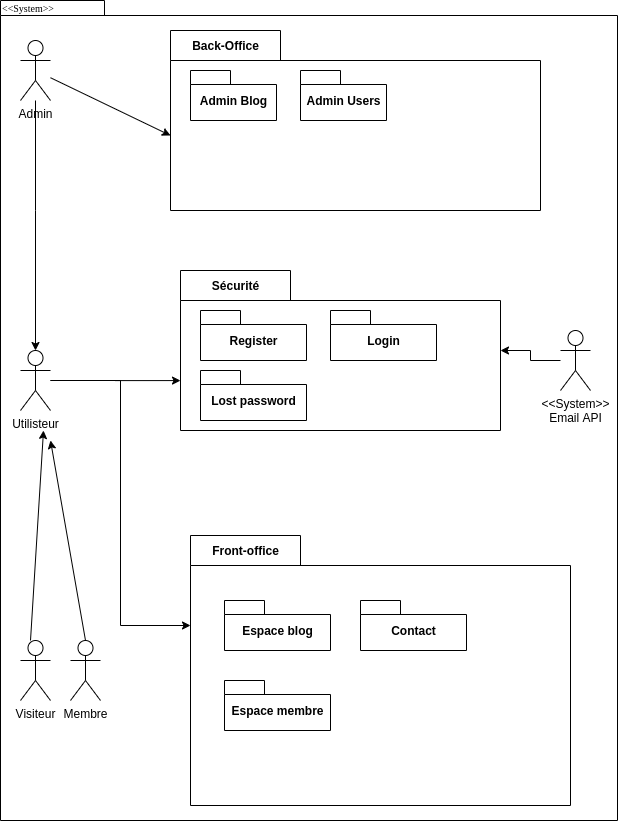

The diagram above was exported from draw.io. Its source (the exported page's mxGraphModel, read from the mxfile embedded in the PNG):
<mxGraphModel dx="870" dy="636" grid="1" gridSize="10" guides="1" tooltips="1" connect="1" arrows="1" fold="1" page="1" pageScale="1" pageWidth="827" pageHeight="1169" background="#ffffff" math="0" shadow="0">
  <root>
    <mxCell id="0" />
    <mxCell id="1" parent="0" />
    <mxCell id="6e0c8c40b5770093-72" value="" style="shape=folder;fontStyle=1;spacingTop=10;tabWidth=104;tabHeight=15;tabPosition=left;html=1;rounded=0;shadow=0;comic=0;labelBackgroundColor=none;strokeWidth=1;fillColor=none;fontFamily=Verdana;fontSize=10;align=center;" parent="1" vertex="1">
      <mxGeometry x="220" width="617" height="820" as="geometry" />
    </mxCell>
    <mxCell id="6e0c8c40b5770093-73" value="&amp;lt;&amp;lt;System&amp;gt;&amp;gt;" style="text;html=1;align=left;verticalAlign=top;spacingTop=-4;fontSize=10;fontFamily=Verdana" parent="1" vertex="1">
      <mxGeometry x="220" width="130" height="20" as="geometry" />
    </mxCell>
    <mxCell id="DfjKTWX16AGRt-VLoGz--20" style="edgeStyle=orthogonalEdgeStyle;rounded=0;orthogonalLoop=1;jettySize=auto;html=1;entryX=0.5;entryY=0;entryDx=0;entryDy=0;entryPerimeter=0;" parent="1" source="J7rTXZaNiCpEGrXZaU0K-1" target="DfjKTWX16AGRt-VLoGz--13" edge="1">
      <mxGeometry relative="1" as="geometry">
        <Array as="points">
          <mxPoint x="255" y="210" />
          <mxPoint x="255" y="210" />
        </Array>
      </mxGeometry>
    </mxCell>
    <mxCell id="J7rTXZaNiCpEGrXZaU0K-1" value="Admin" style="shape=umlActor;verticalLabelPosition=bottom;verticalAlign=top;html=1;outlineConnect=0;" parent="1" vertex="1">
      <mxGeometry x="240" y="40" width="30" height="60" as="geometry" />
    </mxCell>
    <mxCell id="J7rTXZaNiCpEGrXZaU0K-2" value="Membre" style="shape=umlActor;verticalLabelPosition=bottom;verticalAlign=top;html=1;outlineConnect=0;" parent="1" vertex="1">
      <mxGeometry x="290" y="640" width="30" height="60" as="geometry" />
    </mxCell>
    <mxCell id="J7rTXZaNiCpEGrXZaU0K-3" value="Visiteur" style="shape=umlActor;verticalLabelPosition=bottom;verticalAlign=top;html=1;outlineConnect=0;" parent="1" vertex="1">
      <mxGeometry x="240" y="640" width="30" height="60" as="geometry" />
    </mxCell>
    <mxCell id="J7rTXZaNiCpEGrXZaU0K-9" value="Back-Office" style="shape=folder;fontStyle=1;tabWidth=110;tabHeight=30;tabPosition=left;html=1;boundedLbl=1;labelInHeader=1;" parent="1" vertex="1">
      <mxGeometry x="390" y="30" width="370" height="180" as="geometry" />
    </mxCell>
    <mxCell id="J7rTXZaNiCpEGrXZaU0K-11" value="Front-office" style="shape=folder;fontStyle=1;tabWidth=110;tabHeight=30;tabPosition=left;html=1;boundedLbl=1;labelInHeader=1;" parent="1" vertex="1">
      <mxGeometry x="410" y="535" width="380" height="270" as="geometry" />
    </mxCell>
    <mxCell id="J7rTXZaNiCpEGrXZaU0K-13" value="Admin Blog" style="shape=folder;fontStyle=1;spacingTop=10;tabWidth=40;tabHeight=14;tabPosition=left;html=1;" parent="1" vertex="1">
      <mxGeometry x="410" y="70" width="86" height="50" as="geometry" />
    </mxCell>
    <mxCell id="J7rTXZaNiCpEGrXZaU0K-14" value="Admin Users" style="shape=folder;fontStyle=1;spacingTop=10;tabWidth=40;tabHeight=14;tabPosition=left;html=1;" parent="1" vertex="1">
      <mxGeometry x="520" y="70" width="86" height="50" as="geometry" />
    </mxCell>
    <mxCell id="J7rTXZaNiCpEGrXZaU0K-17" value="Sécurité" style="shape=folder;fontStyle=1;tabWidth=110;tabHeight=30;tabPosition=left;html=1;boundedLbl=1;labelInHeader=1;" parent="1" vertex="1">
      <mxGeometry x="400" y="270" width="320" height="160" as="geometry" />
    </mxCell>
    <mxCell id="J7rTXZaNiCpEGrXZaU0K-24" value="Espace membre" style="shape=folder;fontStyle=1;spacingTop=10;tabWidth=40;tabHeight=14;tabPosition=left;html=1;" parent="1" vertex="1">
      <mxGeometry x="444" y="680" width="106" height="50" as="geometry" />
    </mxCell>
    <mxCell id="J7rTXZaNiCpEGrXZaU0K-25" value="Espace blog" style="shape=folder;fontStyle=1;spacingTop=10;tabWidth=40;tabHeight=14;tabPosition=left;html=1;" parent="1" vertex="1">
      <mxGeometry x="444" y="600" width="106" height="50" as="geometry" />
    </mxCell>
    <mxCell id="J7rTXZaNiCpEGrXZaU0K-39" value="" style="endArrow=classic;html=1;entryX=0;entryY=0;entryDx=0;entryDy=105;entryPerimeter=0;" parent="1" source="J7rTXZaNiCpEGrXZaU0K-1" target="J7rTXZaNiCpEGrXZaU0K-9" edge="1">
      <mxGeometry width="50" height="50" relative="1" as="geometry">
        <mxPoint x="510" y="290" as="sourcePoint" />
        <mxPoint x="560" y="240" as="targetPoint" />
      </mxGeometry>
    </mxCell>
    <mxCell id="J7rTXZaNiCpEGrXZaU0K-43" value="" style="edgeStyle=orthogonalEdgeStyle;rounded=0;orthogonalLoop=1;jettySize=auto;html=1;" parent="1" source="J7rTXZaNiCpEGrXZaU0K-42" target="J7rTXZaNiCpEGrXZaU0K-17" edge="1">
      <mxGeometry relative="1" as="geometry" />
    </mxCell>
    <mxCell id="J7rTXZaNiCpEGrXZaU0K-42" value="&amp;lt;&amp;lt;System&amp;gt;&amp;gt;&lt;br&gt;Email API" style="shape=umlActor;verticalLabelPosition=bottom;verticalAlign=top;html=1;outlineConnect=0;" parent="1" vertex="1">
      <mxGeometry x="780" y="330" width="30" height="60" as="geometry" />
    </mxCell>
    <mxCell id="DfjKTWX16AGRt-VLoGz--8" value="Register" style="shape=folder;fontStyle=1;spacingTop=10;tabWidth=40;tabHeight=14;tabPosition=left;html=1;" parent="1" vertex="1">
      <mxGeometry x="420" y="310" width="106" height="50" as="geometry" />
    </mxCell>
    <mxCell id="DfjKTWX16AGRt-VLoGz--9" value="Login" style="shape=folder;fontStyle=1;spacingTop=10;tabWidth=40;tabHeight=14;tabPosition=left;html=1;" parent="1" vertex="1">
      <mxGeometry x="550" y="310" width="106" height="50" as="geometry" />
    </mxCell>
    <mxCell id="DfjKTWX16AGRt-VLoGz--10" value="Lost password" style="shape=folder;fontStyle=1;spacingTop=10;tabWidth=40;tabHeight=14;tabPosition=left;html=1;" parent="1" vertex="1">
      <mxGeometry x="420" y="370" width="106" height="50" as="geometry" />
    </mxCell>
    <mxCell id="DfjKTWX16AGRt-VLoGz--18" style="edgeStyle=orthogonalEdgeStyle;rounded=0;orthogonalLoop=1;jettySize=auto;html=1;entryX=0;entryY=0.688;entryDx=0;entryDy=0;entryPerimeter=0;" parent="1" source="DfjKTWX16AGRt-VLoGz--13" target="J7rTXZaNiCpEGrXZaU0K-17" edge="1">
      <mxGeometry relative="1" as="geometry" />
    </mxCell>
    <mxCell id="DfjKTWX16AGRt-VLoGz--19" style="edgeStyle=orthogonalEdgeStyle;rounded=0;orthogonalLoop=1;jettySize=auto;html=1;entryX=0;entryY=0;entryDx=0;entryDy=90;entryPerimeter=0;" parent="1" source="DfjKTWX16AGRt-VLoGz--13" target="J7rTXZaNiCpEGrXZaU0K-11" edge="1">
      <mxGeometry relative="1" as="geometry" />
    </mxCell>
    <mxCell id="DfjKTWX16AGRt-VLoGz--13" value="Utilisteur" style="shape=umlActor;verticalLabelPosition=bottom;verticalAlign=top;html=1;outlineConnect=0;" parent="1" vertex="1">
      <mxGeometry x="240" y="350" width="30" height="60" as="geometry" />
    </mxCell>
    <mxCell id="DfjKTWX16AGRt-VLoGz--16" value="" style="endArrow=classic;html=1;" parent="1" edge="1">
      <mxGeometry width="50" height="50" relative="1" as="geometry">
        <mxPoint x="250" y="640" as="sourcePoint" />
        <mxPoint x="263" y="430" as="targetPoint" />
      </mxGeometry>
    </mxCell>
    <mxCell id="DfjKTWX16AGRt-VLoGz--17" value="" style="endArrow=classic;html=1;exitX=0.5;exitY=0;exitDx=0;exitDy=0;exitPerimeter=0;" parent="1" source="J7rTXZaNiCpEGrXZaU0K-2" edge="1">
      <mxGeometry width="50" height="50" relative="1" as="geometry">
        <mxPoint x="260" y="650" as="sourcePoint" />
        <mxPoint x="270" y="440" as="targetPoint" />
      </mxGeometry>
    </mxCell>
    <mxCell id="F_1AfJkjbuveA-_lVhh3-1" value="Contact" style="shape=folder;fontStyle=1;spacingTop=10;tabWidth=40;tabHeight=14;tabPosition=left;html=1;" vertex="1" parent="1">
      <mxGeometry x="580" y="600" width="106" height="50" as="geometry" />
    </mxCell>
  </root>
</mxGraphModel>